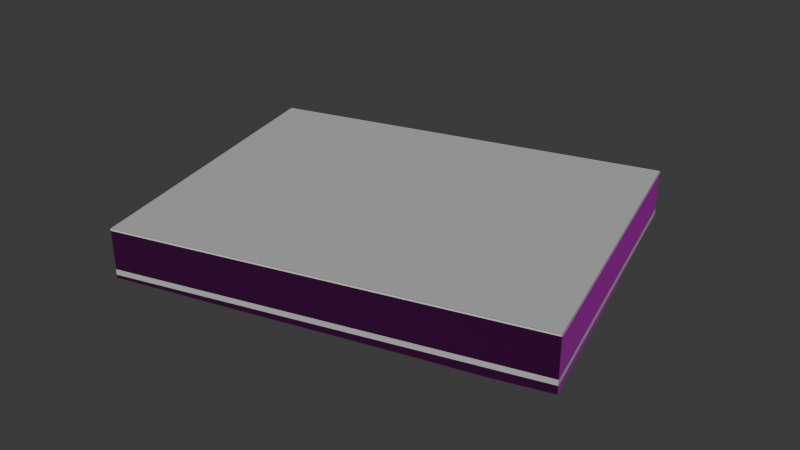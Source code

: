 # Source: osm-way-24450069.blend  (saved by Blender 5.2.45; exported with 4.5.12 LTS)
import bpy
from mathutils import Matrix  # noqa: F401  (used for matrix-valued properties, if any)

bpy.ops.wm.read_factory_settings(use_empty=True)
scene = bpy.context.scene
scene.name = 'Scene'

# ---- collections
col_collection = bpy.data.collections.new('Collection'); scene.collection.children.link(col_collection)

# ---- images (referenced by path relative to the original .blend; pixels are not part of the script)
import os
ASSET_DIR = os.environ.get("B2B_ASSET_DIR", "")  # directory of the original .blend (textures are referenced by path, not embedded)
HERE = os.path.dirname(os.path.abspath(__file__))  # packed textures are extracted next to this script under _unpacked/

def load_image(name, relpath, width, height, colorspace="sRGB"):
    """Load a texture the original file referenced (path relative to the .blend, or extracted next to this script)."""
    p = next((c for c in (os.path.join(HERE, relpath), os.path.join(ASSET_DIR, relpath)) if relpath and os.path.exists(c)), "")
    if p:
        img = bpy.data.images.load(p, check_existing=True)
        img.name = name
    else:  # same state as the original file: an image datablock whose file is absent (Cycles renders it pink)
        img = bpy.data.images.new(name, width, height)
        img.source = "FILE"
        img.filepath = "//" + (relpath or name)
    img.colorspace_settings.name = colorspace
    return img
img_plaster001_1k_jpg_color_jpg = load_image('Plaster001_1K-JPG_Color.jpg', 'Plaster001_1K-JPG_Color.jpg', 1024, 1024, 'sRGB')
img_plaster001_1k_jpg_normalgl_jpg = load_image('Plaster001_1K-JPG_NormalGL.jpg', 'Plaster001_1K-JPG_NormalGL.jpg', 1024, 1024, 'Non-Color')
img_plaster001_1k_jpg_roughness_jpg = load_image('Plaster001_1K-JPG_Roughness.jpg', 'Plaster001_1K-JPG_Roughness.jpg', 1024, 1024, 'Non-Color')
img_concrete034_1k_jpg_color_jpg = load_image('Concrete034_1K-JPG_Color.jpg', 'Concrete034_1K-JPG_Color.jpg', 1024, 1024, 'sRGB')
img_concrete034_1k_jpg_normalgl_jpg = load_image('Concrete034_1K-JPG_NormalGL.jpg', 'Concrete034_1K-JPG_NormalGL.jpg', 1024, 1024, 'Non-Color')
img_concrete034_1k_jpg_roughness_jpg = load_image('Concrete034_1K-JPG_Roughness.jpg', 'Concrete034_1K-JPG_Roughness.jpg', 1024, 1024, 'Non-Color')

# ---- materials (node trees are filled in below, after node groups)
mat_reality_aged_pale_plaster = bpy.data.materials.new('reality aged pale plaster')
mat_reality_concrete_plinth = bpy.data.materials.new('reality concrete plinth')
mat_reality_pale_aluminum_sill = bpy.data.materials.new('reality pale aluminum sill')
mat_reality_flat_weathered_roof = bpy.data.materials.new('reality flat weathered roof')
mat_building_foundation = bpy.data.materials.new('building foundation')

# ---- material node trees
mat_reality_aged_pale_plaster.use_nodes = True; mat_reality_aged_pale_plaster.node_tree.nodes.clear()
_N = mat_reality_aged_pale_plaster.node_tree.nodes; _L = mat_reality_aged_pale_plaster.node_tree.links
n0 = _N.new('ShaderNodeBsdfPrincipled'); n0.name = 'Principled BSDF'; n0.location = (-200, 100)
n0.inputs[10].default_value = 0.005
n1 = _N.new('ShaderNodeOutputMaterial'); n1.name = 'Material Output'; n1.location = (200, 100)
n2 = _N.new('ShaderNodeTexImage'); n2.name = 'Image Texture'; n2.location = (0, 0)
n2.image = img_plaster001_1k_jpg_color_jpg
n3 = _N.new('ShaderNodeTexCoord'); n3.name = 'Texture Coordinate'; n3.location = (0, 0)
n4 = _N.new('ShaderNodeMapping'); n4.name = 'Source physical UV scale'; n4.location = (0, 0)
n4.inputs[3].default_value = (3.0, 3.0, 1.0)
n5 = _N.new('ShaderNodeTexImage'); n5.name = 'Image Texture.001'; n5.location = (0, 0)
n5.image = img_plaster001_1k_jpg_normalgl_jpg
n6 = _N.new('ShaderNodeNormalMap'); n6.name = 'Normal Map'; n6.location = (0, 0)
n6.width = 160
n7 = _N.new('ShaderNodeTexImage'); n7.name = 'Image Texture.002'; n7.location = (0, 0)
n7.image = img_plaster001_1k_jpg_roughness_jpg
_L.new(n0.outputs[0], n1.inputs[0])
_L.new(n3.outputs[2], n4.inputs[0])
_L.new(n4.outputs[0], n2.inputs[0])
_L.new(n2.outputs[0], n0.inputs[0])
_L.new(n4.outputs[0], n5.inputs[0])
_L.new(n5.outputs[0], n6.inputs[1])
_L.new(n6.outputs[0], n0.inputs[5])
_L.new(n4.outputs[0], n7.inputs[0])
_L.new(n7.outputs[0], n0.inputs[2])
n1.is_active_output = True
mat_reality_concrete_plinth.use_nodes = True; mat_reality_concrete_plinth.node_tree.nodes.clear()
_N = mat_reality_concrete_plinth.node_tree.nodes; _L = mat_reality_concrete_plinth.node_tree.links
n0 = _N.new('ShaderNodeBsdfPrincipled'); n0.name = 'Principled BSDF'; n0.location = (-200, 100)
n0.inputs[0].default_value = (0.4549, 0.4941, 0.4549, 1.0)
n0.inputs[2].default_value = 0.83
n0.inputs[10].default_value = 0.005
n1 = _N.new('ShaderNodeOutputMaterial'); n1.name = 'Material Output'; n1.location = (200, 100)
_L.new(n0.outputs[0], n1.inputs[0])
n1.is_active_output = True
mat_reality_pale_aluminum_sill.use_nodes = True; mat_reality_pale_aluminum_sill.node_tree.nodes.clear()
_N = mat_reality_pale_aluminum_sill.node_tree.nodes; _L = mat_reality_pale_aluminum_sill.node_tree.links
n0 = _N.new('ShaderNodeBsdfPrincipled'); n0.name = 'Principled BSDF'; n0.location = (-200, 100)
n0.inputs[0].default_value = (0.6941, 0.7059, 0.6627, 1.0)
n0.inputs[2].default_value = 0.83
n0.inputs[10].default_value = 0.005
n1 = _N.new('ShaderNodeOutputMaterial'); n1.name = 'Material Output'; n1.location = (200, 100)
_L.new(n0.outputs[0], n1.inputs[0])
n1.is_active_output = True
mat_reality_flat_weathered_roof.use_nodes = True; mat_reality_flat_weathered_roof.node_tree.nodes.clear()
_N = mat_reality_flat_weathered_roof.node_tree.nodes; _L = mat_reality_flat_weathered_roof.node_tree.links
n0 = _N.new('ShaderNodeBsdfPrincipled'); n0.name = 'Principled BSDF'; n0.location = (-200, 100)
n0.inputs[0].default_value = (0.451, 0.4745, 0.4549, 1.0)
n0.inputs[2].default_value = 0.83
n0.inputs[10].default_value = 0.005
n1 = _N.new('ShaderNodeOutputMaterial'); n1.name = 'Material Output'; n1.location = (200, 100)
_L.new(n0.outputs[0], n1.inputs[0])
n1.is_active_output = True
mat_building_foundation.use_nodes = True; mat_building_foundation.node_tree.nodes.clear()
_N = mat_building_foundation.node_tree.nodes; _L = mat_building_foundation.node_tree.links
n0 = _N.new('ShaderNodeBsdfPrincipled'); n0.name = 'Principled BSDF'; n0.location = (-200, 100)
n0.inputs[10].default_value = 0.005
n1 = _N.new('ShaderNodeOutputMaterial'); n1.name = 'Material Output'; n1.location = (200, 100)
n2 = _N.new('ShaderNodeTexImage'); n2.name = 'Image Texture'; n2.location = (0, 0)
n2.image = img_concrete034_1k_jpg_color_jpg
n3 = _N.new('ShaderNodeTexCoord'); n3.name = 'Texture Coordinate'; n3.location = (0, 0)
n4 = _N.new('ShaderNodeMapping'); n4.name = 'Source physical UV scale'; n4.location = (0, 0)
n4.inputs[3].default_value = (3.636, 7.273, 1.0)
n5 = _N.new('ShaderNodeTexImage'); n5.name = 'Image Texture.001'; n5.location = (0, 0)
n5.image = img_concrete034_1k_jpg_normalgl_jpg
n6 = _N.new('ShaderNodeNormalMap'); n6.name = 'Normal Map'; n6.location = (0, 0)
n6.width = 160
n7 = _N.new('ShaderNodeTexImage'); n7.name = 'Image Texture.002'; n7.location = (0, 0)
n7.image = img_concrete034_1k_jpg_roughness_jpg
_L.new(n0.outputs[0], n1.inputs[0])
_L.new(n3.outputs[2], n4.inputs[0])
_L.new(n4.outputs[0], n2.inputs[0])
_L.new(n2.outputs[0], n0.inputs[0])
_L.new(n4.outputs[0], n5.inputs[0])
_L.new(n5.outputs[0], n6.inputs[1])
_L.new(n6.outputs[0], n0.inputs[5])
_L.new(n4.outputs[0], n7.inputs[0])
_L.new(n7.outputs[0], n0.inputs[2])
n1.is_active_output = True

# ---- world
world_world = bpy.data.worlds.new('World'); scene.world = world_world
world_world.use_nodes = True; world_world.node_tree.nodes.clear()
_N = world_world.node_tree.nodes; _L = world_world.node_tree.links
n0 = _N.new('ShaderNodeOutputWorld'); n0.name = 'World Output'; n0.location = (200, 100)
n1 = _N.new('ShaderNodeBackground'); n1.name = 'Background'; n1.location = (-200, 100)
n1.inputs[0].default_value = (0.05088, 0.05088, 0.05088, 1.0)
_L.new(n1.outputs[0], n0.inputs[0])
n0.is_active_output = True
world_world.color = (0.05088, 0.05088, 0.05088)
world_world.sun_shadow_jitter_overblur = 0.0

# ---- meshes
me_reality_24450069_near_reality_aged_pale_plaster = bpy.data.meshes.new('reality 24450069 near reality aged pale plaster')
me_reality_24450069_near_reality_aged_pale_plaster.from_pydata([(-15.62, 6.544, 0.0), (10.1, 13.61, 0.0), (10.1, 13.61, 3.0), (-15.62, 6.544, 3.0), (10.1, 13.61, 0.0), (15.64, -6.536, 0.0), (15.64, -6.536, 3.0), (10.1, 13.61, 3.0), (15.64, -6.536, 0.0), (-10.12, -13.57, 0.0), (-10.12, -13.57, 3.0), (15.64, -6.536, 3.0), (-10.12, -13.57, 0.0), (-12.79, -3.786, 0.0), (-12.79, -3.786, 3.0), (-10.12, -13.57, 3.0), (-12.79, -3.786, 0.0), (-15.62, 6.544, 0.0), (-15.62, 6.544, 3.0), (-12.79, -3.786, 3.0)], [], [(0, 2, 1), (0, 3, 2), (4, 6, 5), (4, 7, 6), (8, 10, 9), (8, 11, 10), (12, 14, 13), (12, 15, 14), (16, 18, 17), (16, 19, 18)])
_uv = me_reality_24450069_near_reality_aged_pale_plaster.uv_layers.new(name='Runtime source UV')
_uv.uv.foreach_set('vector', [0.0, 0.0, 8.891, 1.0, 8.891, 0.0, 0.0, 0.0, 0.0, 1.0, 8.891, 1.0, 0.0, 0.0, 6.966, 1.0, 6.966, 0.0, 0.0, 0.0, 0.0, 1.0, 6.966, 1.0, 0.0, 0.0, 8.901, 1.0, 8.901, 0.0, 0.0, 0.0, 0.0, 1.0, 8.901, 1.0, 0.0, 0.0, 3.379, 1.0, 3.379, 0.0, 0.0, 0.0, 0.0, 1.0, 3.379, 1.0, 0.0, 0.0, 3.57, 1.0, 3.57, 0.0, 0.0, 0.0, 0.0, 1.0, 3.57, 1.0])
me_reality_24450069_near_reality_aged_pale_plaster.materials.append(mat_reality_aged_pale_plaster)
me_reality_24450069_near_reality_aged_pale_plaster.update()
me_reality_24450069_near_reality_concrete_plinth = bpy.data.meshes.new('reality 24450069 near reality concrete plinth')
me_reality_24450069_near_reality_concrete_plinth.from_pydata([(-15.62, 6.548, 0.0), (10.1, 13.62, 0.0), (10.1, 13.62, 0.36), (-15.62, 6.548, 0.36), (10.11, 13.62, 0.0), (15.65, -6.535, 0.0), (15.65, -6.535, 0.36), (10.11, 13.62, 0.36), (15.64, -6.54, 0.0), (-10.12, -13.57, 0.0), (-10.12, -13.57, 0.36), (15.64, -6.54, 0.36), (-10.12, -13.57, 0.0), (-12.79, -3.787, 0.0), (-12.79, -3.787, 0.36), (-10.12, -13.57, 0.36), (-12.79, -3.787, 0.0), (-15.62, 6.543, 0.0), (-15.62, 6.543, 0.36), (-12.79, -3.787, 0.36)], [], [(0, 2, 1), (0, 3, 2), (4, 6, 5), (4, 7, 6), (8, 10, 9), (8, 11, 10), (12, 14, 13), (12, 15, 14), (16, 18, 17), (16, 19, 18)])
_uv = me_reality_24450069_near_reality_concrete_plinth.uv_layers.new(name='Runtime source UV')
_uv.uv.foreach_set('vector', [0.0, 0.0, 8.891, 0.12, 8.891, 0.0, 0.0, 0.0, 0.0, 0.12, 8.891, 0.12, 0.0, 0.0, 6.966, 0.12, 6.966, 0.0, 0.0, 0.0, 0.0, 0.12, 6.966, 0.12, 0.0, 0.0, 8.901, 0.12, 8.901, 0.0, 0.0, 0.0, 0.0, 0.12, 8.901, 0.12, 0.0, 0.0, 3.379, 0.12, 3.379, 0.0, 0.0, 0.0, 0.0, 0.12, 3.379, 0.12, 0.0, 0.0, 3.57, 0.12, 3.57, 0.0, 0.0, 0.0, 0.0, 0.12, 3.57, 0.12])
me_reality_24450069_near_reality_concrete_plinth.materials.append(mat_reality_concrete_plinth)
me_reality_24450069_near_reality_concrete_plinth.update()
me_reality_24450069_near_reality_pale_aluminum_sill = bpy.data.meshes.new('reality 24450069 near reality pale aluminum sill')
me_reality_24450069_near_reality_pale_aluminum_sill.from_pydata([(-15.62, 6.573, 2.89), (10.1, 13.64, 2.89), (10.1, 13.64, 3.0), (-15.62, 6.573, 3.0), (10.13, 13.62, 2.89), (15.67, -6.528, 2.89), (15.67, -6.528, 3.0), (10.13, 13.62, 3.0), (15.65, -6.565, 2.89), (-10.11, -13.59, 2.89), (-10.11, -13.59, 3.0), (15.65, -6.565, 3.0), (-10.15, -13.57, 2.89), (-12.82, -3.794, 2.89), (-12.82, -3.794, 3.0), (-10.15, -13.57, 3.0), (-12.82, -3.794, 2.89), (-15.65, 6.536, 2.89), (-15.65, 6.536, 3.0), (-12.82, -3.794, 3.0)], [], [(0, 2, 1), (0, 3, 2), (4, 6, 5), (4, 7, 6), (8, 10, 9), (8, 11, 10), (12, 14, 13), (12, 15, 14), (16, 18, 17), (16, 19, 18)])
_uv = me_reality_24450069_near_reality_pale_aluminum_sill.uv_layers.new(name='Runtime source UV')
_uv.uv.foreach_set('vector', [0.0, 0.9633, 8.891, 1.0, 8.891, 0.9633, 0.0, 0.9633, 0.0, 1.0, 8.891, 1.0, 0.0, 0.9633, 6.966, 1.0, 6.966, 0.9633, 0.0, 0.9633, 0.0, 1.0, 6.966, 1.0, 0.0, 0.9633, 8.901, 1.0, 8.901, 0.9633, 0.0, 0.9633, 0.0, 1.0, 8.901, 1.0, 0.0, 0.9633, 3.379, 1.0, 3.379, 0.9633, 0.0, 0.9633, 0.0, 1.0, 3.379, 1.0, 0.0, 0.9633, 3.57, 1.0, 3.57, 0.9633, 0.0, 0.9633, 0.0, 1.0, 3.57, 1.0])
me_reality_24450069_near_reality_pale_aluminum_sill.materials.append(mat_reality_pale_aluminum_sill)
me_reality_24450069_near_reality_pale_aluminum_sill.update()
me_reality_24450069_near_reality_flat_weathered_roof = bpy.data.meshes.new('reality 24450069 near reality flat weathered roof')
me_reality_24450069_near_reality_flat_weathered_roof.from_pydata([(-12.79, -3.786, 3.0), (-15.62, 6.544, 3.0), (10.1, 13.61, 3.0), (10.1, 13.61, 3.0), (-12.79, -3.786, 3.0), (10.1, 13.61, 3.0), (15.64, -6.536, 3.0), (15.64, -6.536, 3.0), (-12.79, -3.786, 3.0), (15.64, -6.536, 3.0), (-10.12, -13.57, 3.0), (-10.12, -13.57, 3.0)], [], [(0, 2, 1), (4, 6, 5), (8, 10, 9)])
_uv = me_reality_24450069_near_reality_flat_weathered_roof.uv_layers.new(name='Runtime source UV')
_uv.uv.foreach_set('vector', [-21.6, -33.53, -15.88, -37.88, -15.88, -33.53, -21.6, -33.53, -14.5, -32.85, -14.5, -33.53, -21.6, -33.53, -20.94, -31.09, -20.94, -33.53])
me_reality_24450069_near_reality_flat_weathered_roof.materials.append(mat_reality_flat_weathered_roof)
me_reality_24450069_near_reality_flat_weathered_roof.update()
me_building_foundation_24450069 = bpy.data.meshes.new('building foundation 24450069')
me_building_foundation_24450069.from_pydata([(-15.62, 6.544, -0.05), (-11.94, 7.554, -0.05), (-15.62, 6.544, 0.0), (-11.94, 7.554, 0.0), (-11.94, 7.554, -0.05), (-8.268, 8.564, -0.05), (-11.94, 7.554, 0.0), (-8.268, 8.564, 0.0), (-8.268, 8.564, -0.05), (-4.594, 9.574, -0.05), (-8.268, 8.564, 0.0), (-4.594, 9.574, 0.0), (-4.594, 9.574, -0.05), (-0.9199, 10.58, -0.05), (-4.594, 9.574, 0.0), (-0.9199, 10.58, 0.0), (-0.9199, 10.58, -0.05), (2.754, 11.59, -0.05), (-0.9199, 10.58, 0.0), (2.754, 11.59, 0.0), (2.754, 11.59, -0.05), (6.429, 12.6, -0.05625), (2.754, 11.59, 0.0), (6.429, 12.6, 0.0), (6.429, 12.6, -0.05625), (10.1, 13.61, -0.1312), (6.429, 12.6, 0.0), (10.1, 13.61, 0.0), (10.1, 13.61, -0.1312), (11.03, 10.26, -0.05), (10.1, 13.61, 0.0), (11.03, 10.26, 0.0), (11.03, 10.26, -0.05), (11.95, 6.897, -0.1581), (11.03, 10.26, 0.0), (11.95, 6.897, 0.0), (11.95, 6.897, -0.1581), (12.87, 3.539, -0.3938), (11.95, 6.897, 0.0), (12.87, 3.539, 0.0), (12.87, 3.539, -0.3938), (13.8, 0.1807, -0.4239), (12.87, 3.539, 0.0), (13.8, 0.1807, 0.0), (13.8, 0.1807, -0.4239), (14.72, -3.178, -0.4624), (13.8, 0.1807, 0.0), (14.72, -3.178, 0.0), (14.72, -3.178, -0.4624), (15.64, -6.536, -0.529), (14.72, -3.178, 0.0), (15.64, -6.536, 0.0), (15.64, -6.536, -0.529), (11.96, -7.54, -0.5686), (15.64, -6.536, 0.0), (11.96, -7.54, 0.0), (11.96, -7.54, -0.5686), (8.283, -8.545, -0.478), (11.96, -7.54, 0.0), (8.283, -8.545, 0.0), (8.283, -8.545, -0.478), (4.603, -9.549, -0.4259), (8.283, -8.545, 0.0), (4.603, -9.549, 0.0), (4.603, -9.549, -0.4259), (0.923, -10.55, -0.3788), (4.603, -9.549, 0.0), (0.923, -10.55, 0.0), (0.923, -10.55, -0.3788), (-2.757, -11.56, -0.3293), (0.923, -10.55, 0.0), (-2.757, -11.56, 0.0), (-2.757, -11.56, -0.3293), (-6.437, -12.56, -0.2691), (-2.757, -11.56, 0.0), (-6.437, -12.56, 0.0), (-6.437, -12.56, -0.2691), (-10.12, -13.57, -0.2108), (-6.437, -12.56, 0.0), (-10.12, -13.57, 0.0), (-10.12, -13.57, -0.2108), (-11.01, -10.31, -0.2093), (-10.12, -13.57, 0.0), (-11.01, -10.31, 0.0), (-11.01, -10.31, -0.2093), (-11.9, -7.046, -0.2029), (-11.01, -10.31, 0.0), (-11.9, -7.046, 0.0), (-11.9, -7.046, -0.2029), (-12.79, -3.786, -0.1688), (-11.9, -7.046, 0.0), (-12.79, -3.786, 0.0), (-12.79, -3.786, -0.1688), (-13.73, -0.3427, -0.1068), (-12.79, -3.786, 0.0), (-13.73, -0.3427, 0.0), (-13.73, -0.3427, -0.1068), (-14.67, 3.101, -0.05), (-13.73, -0.3427, 0.0), (-14.67, 3.101, 0.0), (-14.67, 3.101, -0.05), (-15.62, 6.544, -0.05), (-14.67, 3.101, 0.0), (-15.62, 6.544, 0.0)], [], [(0, 2, 1), (1, 2, 3), (4, 6, 5), (5, 6, 7), (8, 10, 9), (9, 10, 11), (12, 14, 13), (13, 14, 15), (16, 18, 17), (17, 18, 19), (20, 22, 21), (21, 22, 23), (24, 26, 25), (25, 26, 27), (28, 30, 29), (29, 30, 31), (32, 34, 33), (33, 34, 35), (36, 38, 37), (37, 38, 39), (40, 42, 41), (41, 42, 43), (44, 46, 45), (45, 46, 47), (48, 50, 49), (49, 50, 51), (52, 54, 53), (53, 54, 55), (56, 58, 57), (57, 58, 59), (60, 62, 61), (61, 62, 63), (64, 66, 65), (65, 66, 67), (68, 70, 69), (69, 70, 71), (72, 74, 73), (73, 74, 75), (76, 78, 77), (77, 78, 79), (80, 82, 81), (81, 82, 83), (84, 86, 85), (85, 86, 87), (88, 90, 89), (89, 90, 91), (92, 94, 93), (93, 94, 95), (96, 98, 97), (97, 98, 99), (100, 102, 101), (101, 102, 103)])
_uv = me_building_foundation_24450069.uv_layers.new(name='Runtime source UV')
_uv.uv.foreach_set('vector', [0.0, 0.0, 0.0, 1.0, 0.1429, 0.0, 0.1429, 0.0, 0.0, 1.0, 0.1429, 1.0, 0.1429, 0.0, 0.1429, 1.0, 0.2857, 0.0, 0.2857, 0.0, 0.1429, 1.0, 0.2857, 1.0, 0.2857, 0.0, 0.2857, 1.0, 0.4286, 0.0, 0.4286, 0.0, 0.2857, 1.0, 0.4286, 1.0, 0.4286, 0.0, 0.4286, 1.0, 0.5714, 0.0, 0.5714, 0.0, 0.4286, 1.0, 0.5714, 1.0, 0.5714, 0.0, 0.5714, 1.0, 0.7143, 0.0, 0.7143, 0.0, 0.5714, 1.0, 0.7143, 1.0, 0.7143, 0.0, 0.7143, 1.0, 0.8571, 0.0, 0.8571, 0.0, 0.7143, 1.0, 0.8571, 1.0, 0.8571, 0.0, 0.8571, 1.0, 1.0, 0.0, 1.0, 0.0, 0.8571, 1.0, 1.0, 1.0, 0.0, 0.0, 0.0, 1.0, 0.1667, 0.0, 0.1667, 0.0, 0.0, 1.0, 0.1667, 1.0, 0.1667, 0.0, 0.1667, 1.0, 0.3333, 0.0, 0.3333, 0.0, 0.1667, 1.0, 0.3333, 1.0, 0.3333, 0.0, 0.3333, 1.0, 0.5, 0.0, 0.5, 0.0, 0.3333, 1.0, 0.5, 1.0, 0.5, 0.0, 0.5, 1.0, 0.6667, 0.0, 0.6667, 0.0, 0.5, 1.0, 0.6667, 1.0, 0.6667, 0.0, 0.6667, 1.0, 0.8333, 0.0, 0.8333, 0.0, 0.6667, 1.0, 0.8333, 1.0, 0.8333, 0.0, 0.8333, 1.0, 1.0, 0.0, 1.0, 0.0, 0.8333, 1.0, 1.0, 1.0, 0.0, 0.0, 0.0, 1.0, 0.1429, 0.0, 0.1429, 0.0, 0.0, 1.0, 0.1429, 1.0, 0.1429, 0.0, 0.1429, 1.0, 0.2857, 0.0, 0.2857, 0.0, 0.1429, 1.0, 0.2857, 1.0, 0.2857, 0.0, 0.2857, 1.0, 0.4286, 0.0, 0.4286, 0.0, 0.2857, 1.0, 0.4286, 1.0, 0.4286, 0.0, 0.4286, 1.0, 0.5714, 0.0, 0.5714, 0.0, 0.4286, 1.0, 0.5714, 1.0, 0.5714, 0.0, 0.5714, 1.0, 0.7143, 0.0, 0.7143, 0.0, 0.5714, 1.0, 0.7143, 1.0, 0.7143, 0.0, 0.7143, 1.0, 0.8571, 0.0, 0.8571, 0.0, 0.7143, 1.0, 0.8571, 1.0, 0.8571, 0.0, 0.8571, 1.0, 1.0, 0.0, 1.0, 0.0, 0.8571, 1.0, 1.0, 1.0, 0.0, 0.0, 0.0, 1.0, 0.3333, 0.0, 0.3333, 0.0, 0.0, 1.0, 0.3333, 1.0, 0.3333, 0.0, 0.3333, 1.0, 0.6667, 0.0, 0.6667, 0.0, 0.3333, 1.0, 0.6667, 1.0, 0.6667, 0.0, 0.6667, 1.0, 1.0, 0.0, 1.0, 0.0, 0.6667, 1.0, 1.0, 1.0, 0.0, 0.0, 0.0, 1.0, 0.3333, 0.0, 0.3333, 0.0, 0.0, 1.0, 0.3333, 1.0, 0.3333, 0.0, 0.3333, 1.0, 0.6667, 0.0, 0.6667, 0.0, 0.3333, 1.0, 0.6667, 1.0, 0.6667, 0.0, 0.6667, 1.0, 1.0, 0.0, 1.0, 0.0, 0.6667, 1.0, 1.0, 1.0])
me_building_foundation_24450069.materials.append(mat_building_foundation)
me_building_foundation_24450069.update()

# ---- objects
ob_osm_way_24450069 = bpy.data.objects.new('osm-way-24450069', None)
ob_reality_24450069_near_reality_aged_pale_plaster = bpy.data.objects.new('reality 24450069 near reality aged pale plaster', me_reality_24450069_near_reality_aged_pale_plaster)
ob_reality_24450069_near_reality_concrete_plinth = bpy.data.objects.new('reality 24450069 near reality concrete plinth', me_reality_24450069_near_reality_concrete_plinth)
ob_reality_24450069_near_reality_pale_aluminum_sill = bpy.data.objects.new('reality 24450069 near reality pale aluminum sill', me_reality_24450069_near_reality_pale_aluminum_sill)
ob_reality_24450069_near_reality_flat_weathered_roof = bpy.data.objects.new('reality 24450069 near reality flat weathered roof', me_reality_24450069_near_reality_flat_weathered_roof)
ob_building_foundation_24450069 = bpy.data.objects.new('building foundation 24450069', me_building_foundation_24450069)

# ---- transforms, parenting, visibility, modifiers, constraints
ob_osm_way_24450069.location = (0.0, 0.0, 0.0)
ob_reality_24450069_near_reality_aged_pale_plaster.parent = ob_osm_way_24450069
ob_reality_24450069_near_reality_aged_pale_plaster.location = (0.0, 0.0, 0.0)
ob_reality_24450069_near_reality_concrete_plinth.parent = ob_osm_way_24450069
ob_reality_24450069_near_reality_concrete_plinth.location = (0.0, 0.0, 0.0)
ob_reality_24450069_near_reality_pale_aluminum_sill.parent = ob_osm_way_24450069
ob_reality_24450069_near_reality_pale_aluminum_sill.location = (0.0, 0.0, 0.0)
ob_reality_24450069_near_reality_flat_weathered_roof.parent = ob_osm_way_24450069
ob_reality_24450069_near_reality_flat_weathered_roof.location = (0.0, 0.0, 0.0)
ob_building_foundation_24450069.parent = ob_osm_way_24450069
ob_building_foundation_24450069.location = (0.0, 0.0, 0.0)

# ---- collection membership
col_collection.objects.link(ob_osm_way_24450069)
col_collection.objects.link(ob_reality_24450069_near_reality_aged_pale_plaster)
col_collection.objects.link(ob_reality_24450069_near_reality_concrete_plinth)
col_collection.objects.link(ob_reality_24450069_near_reality_pale_aluminum_sill)
col_collection.objects.link(ob_reality_24450069_near_reality_flat_weathered_roof)
col_collection.objects.link(ob_building_foundation_24450069)

# ---- scene / render settings (as saved in the file)
scene.frame_start = 1; scene.frame_end = 250; scene.frame_set(1)
scene.render.engine = 'BLENDER_EEVEE_NEXT'
scene.render.bake_bias = 0.0
scene.render.bake_samples = 0
scene.render.compositor_device = 'GPU'
scene.eevee.use_volume_custom_range = False
scene.eevee.fast_gi_thickness_near = 0.1
scene.eevee.fast_gi_thickness_far = 0.0
scene.eevee.ray_tracing_options.screen_trace_thickness = 0.1
bpy.context.view_layer.update()

# ---- added for rendering (the .blend has no active camera and no usable light): camera, sun
cam_auto = bpy.data.cameras.new('AutoCamera')
cam_auto.lens = 50.0
cam_auto.sensor_width = 36.0
cam_auto.clip_end = 1000.0
ob_auto_camera = bpy.data.objects.new('AutoCamera', cam_auto)
scene.collection.objects.link(ob_auto_camera)
ob_auto_camera.location = (38.5566, -46.2284, 32.0506)
ob_auto_camera.rotation_euler = (1.09748, -7.21219e-08, 0.694738)
scene.camera = ob_auto_camera
light_auto_sun = bpy.data.lights.new('AutoSun', 'SUN')
light_auto_sun.energy = 3.0
light_auto_sun.angle = 0.0523599
ob_auto_sun = bpy.data.objects.new('AutoSun', light_auto_sun)
scene.collection.objects.link(ob_auto_sun)
ob_auto_sun.rotation_euler = (0.872665, 0.174533, 0.523599)
bpy.context.view_layer.update()
